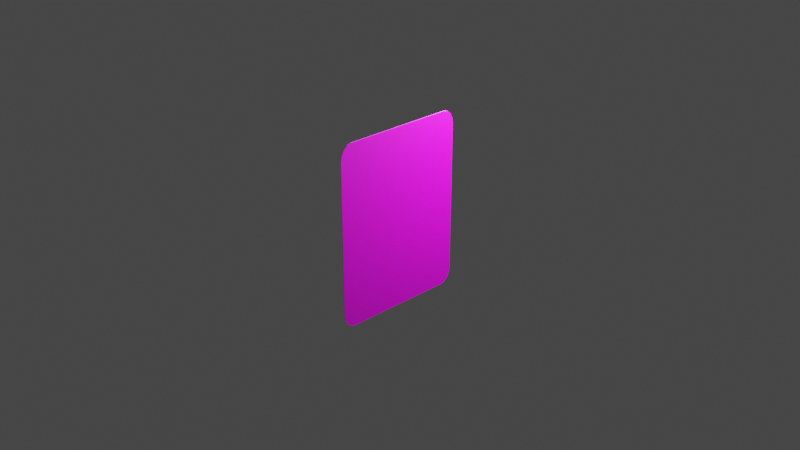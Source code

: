 # Source: cardsoverlay.blend  (saved by Blender 3.6.11; exported with 4.5.12 LTS)
import bpy
from mathutils import Matrix  # noqa: F401  (used for matrix-valued properties, if any)

bpy.ops.wm.read_factory_settings(use_empty=True)
scene = bpy.context.scene
scene.name = 'Scene'

# ---- collections
col_collection = bpy.data.collections.new('Collection'); scene.collection.children.link(col_collection)

# ---- images (referenced by path relative to the original .blend; pixels are not part of the script)
import os
ASSET_DIR = os.environ.get("B2B_ASSET_DIR", "")  # directory of the original .blend (textures are referenced by path, not embedded)
HERE = os.path.dirname(os.path.abspath(__file__))  # packed textures are extracted next to this script under _unpacked/

def load_image(name, relpath, width, height, colorspace="sRGB"):
    """Load a texture the original file referenced (path relative to the .blend, or extracted next to this script)."""
    p = next((c for c in (os.path.join(HERE, relpath), os.path.join(ASSET_DIR, relpath)) if relpath and os.path.exists(c)), "")
    if p:
        img = bpy.data.images.load(p, check_existing=True)
        img.name = name
    else:  # same state as the original file: an image datablock whose file is absent (Cycles renders it pink)
        img = bpy.data.images.new(name, width, height)
        img.source = "FILE"
        img.filepath = "//" + (relpath or name)
    img.colorspace_settings.name = colorspace
    return img
img_gardevoir_x_gallade_by_tehartemis_dg77phj_png = load_image('gardevoir_x_gallade_by_tehartemis_dg77phj.png', 'textures/gardevoir_x_gallade_by_tehartemis_dg77phj.png', 1024, 1024, 'sRGB')
img_61d183263a856e0004c6334a_png = load_image('61d183263a856e0004c6334a.png', 'textures/61d183263a856e0004c6334a.png', 1024, 1024, 'sRGB')
img_img_0967_png = load_image('IMG-0967.PNG', 'textures/IMG-0967.PNG', 1024, 1024, 'sRGB')

# ---- materials (node trees are filled in below, after node groups)
mat_material_001 = bpy.data.materials.new('Material.001')
mat_material_001.use_transparent_shadow = False
mat_material_002 = bpy.data.materials.new('Material.002')
mat_material_002.use_transparent_shadow = False

# ---- material node trees
mat_material_001.use_nodes = True; mat_material_001.node_tree.nodes.clear()
_N = mat_material_001.node_tree.nodes; _L = mat_material_001.node_tree.links
n0 = _N.new('ShaderNodeBsdfPrincipled'); n0.name = 'Principled BSDF'; n0.location = (216, 300)
n0.distribution = 'GGX'
n0.subsurface_method = 'RANDOM_WALK_SKIN'
n0.inputs[3].default_value = 1.45
n0.inputs[27].default_value = (0.0, 0.0, 0.0, 1.0)
n0.inputs[28].default_value = 1.0
n1 = _N.new('ShaderNodeOutputMaterial'); n1.name = 'Material Output'; n1.location = (506, 300)
n2 = _N.new('ShaderNodeMix'); n2.name = 'Mix'; n2.location = (-4, 222)
n2.data_type = 'RGBA'
n3 = _N.new('ShaderNodeTexImage'); n3.name = 'Image Texture'; n3.location = (-324, 234)
n3.image = img_gardevoir_x_gallade_by_tehartemis_dg77phj_png
n4 = _N.new('ShaderNodeTexImage'); n4.name = 'Image Texture.001'; n4.location = (-370, 612)
n4.image = img_61d183263a856e0004c6334a_png
n4.extension = 'CLIP'
n5 = _N.new('ShaderNodeUVMap'); n5.name = 'UV Map.001'; n5.location = (-650, 194)
n5.uv_map = 'UVMap'
n6 = _N.new('ShaderNodeUVMap'); n6.name = 'UV Map'; n6.location = (-738, 416)
n6.uv_map = 'UVMapIcon'
_L.new(n0.outputs[0], n1.inputs[0])
_L.new(n2.outputs[2], n0.inputs[0])
_L.new(n4.outputs[0], n2.inputs[7])
_L.new(n3.outputs[0], n2.inputs[6])
_L.new(n4.outputs[1], n2.inputs[0])
_L.new(n6.outputs[0], n4.inputs[0])
_L.new(n5.outputs[0], n3.inputs[0])
n1.is_active_output = True
mat_material_002.use_nodes = True; mat_material_002.node_tree.nodes.clear()
_N = mat_material_002.node_tree.nodes; _L = mat_material_002.node_tree.links
n0 = _N.new('ShaderNodeBsdfPrincipled'); n0.name = 'Principled BSDF'; n0.location = (194, 300)
n0.distribution = 'GGX'
n0.subsurface_method = 'RANDOM_WALK_SKIN'
n0.inputs[3].default_value = 1.45
n0.inputs[27].default_value = (0.0, 0.0, 0.0, 1.0)
n0.inputs[28].default_value = 1.0
n1 = _N.new('ShaderNodeOutputMaterial'); n1.name = 'Material Output'; n1.location = (484, 300)
n2 = _N.new('ShaderNodeTexImage'); n2.name = 'Image Texture'; n2.location = (-104, 281)
n2.image = img_img_0967_png
_L.new(n0.outputs[0], n1.inputs[0])
_L.new(n2.outputs[0], n0.inputs[0])
n1.is_active_output = True

# ---- world
world_world = bpy.data.worlds.new('World'); scene.world = world_world
world_world.use_nodes = True; world_world.node_tree.nodes.clear()
_N = world_world.node_tree.nodes; _L = world_world.node_tree.links
n0 = _N.new('ShaderNodeOutputWorld'); n0.name = 'World Output'; n0.location = (300, 300)
n1 = _N.new('ShaderNodeBackground'); n1.name = 'Background'; n1.location = (10, 300)
n1.inputs[0].default_value = (0.05088, 0.05088, 0.05088, 1.0)
_L.new(n1.outputs[0], n0.inputs[0])
n0.is_active_output = True
world_world.color = (0.05088, 0.05088, 0.05088)
world_world.use_sun_shadow = False
world_world.sun_shadow_jitter_overblur = 0.0

# ---- cameras
cam_camera = bpy.data.cameras.new('Camera')
cam_camera.clip_end = 100.0
cam_camera.ortho_scale = 7.314

# ---- lights
light_light = bpy.data.lights.new('Light', 'POINT')
light_light.transmission_factor = 0.0
light_light.energy = 1000.0
light_light.shadow_soft_size = 0.1
light_light.shadow_maximum_resolution = 0.006
light_light.use_absolute_resolution = True
light_light_001 = bpy.data.lights.new('Light.001', 'POINT')
light_light_001.transmission_factor = 0.0
light_light_001.energy = 1000.0
light_light_001.shadow_soft_size = 0.1
light_light_001.shadow_maximum_resolution = 0.006
light_light_001.use_absolute_resolution = True

# ---- meshes
me_plane = bpy.data.meshes.new('Plane')
me_plane.from_pydata([(-0.9475, -0.9437, -0.01189), (-0.9846, -0.8881, -0.01189), (-0.9976, -0.8226, -0.01189), (-0.9976, 0.8349, -0.01189), (-0.8288, -1.0, 0.0), (-1.0, -0.8288, 0.0), (-0.8943, -0.987, 0.0), (-0.9498, -0.9498, 0.0), (-0.987, -0.8943, 0.0), (1.0, -0.8288, 0.0), (0.8288, -1.0, 0.0), (0.987, -0.8943, 0.0), (0.9498, -0.9498, 0.0), (0.8943, -0.987, 0.0), (-0.8288, 1.0, 0.0), (-1.0, 0.8288, 0.0), (-0.8943, 0.987, 0.0), (-0.9498, 0.9498, 0.0), (-0.987, 0.8943, 0.0), (0.8288, 1.0, 0.0), (1.0, 0.8288, 0.0), (0.8943, 0.987, 0.0), (0.9498, 0.9498, 0.0), (0.987, 0.8943, 0.0), (-0.8919, -0.9808, -0.01189), (-0.8264, -0.9939, -0.01189), (0.8311, -0.9939, -0.01189), (0.8967, -0.9808, -0.01189), (0.9522, -0.9437, -0.01189), (0.9893, -0.8881, -0.01189), (1.002, -0.8226, -0.01189), (1.002, 0.8349, -0.01189), (0.9893, 0.9004, -0.01189), (0.9522, 0.956, -0.01189), (0.8967, 0.9931, -0.01189), (0.8311, 1.006, -0.01189), (-0.8264, 1.006, -0.01189), (-0.8919, 0.9931, -0.01189), (-0.9475, 0.956, -0.01189), (-0.9846, 0.9004, -0.01189)], [], [(2, 3, 39, 38, 37, 36, 35, 34, 33, 32, 31, 30, 29, 28, 27, 26, 25, 24, 0, 1), (5, 8, 7, 6, 4, 10, 13, 12, 11, 9, 20, 23, 22, 21, 19, 14, 16, 17, 18, 15), (7, 0, 24, 6), (17, 18, 39, 38), (20, 31, 32, 23), (6, 24, 25, 4), (18, 15, 3, 39), (23, 22, 33, 32), (4, 25, 26, 10), (22, 21, 34, 33), (10, 26, 27, 13), (21, 19, 35, 34), (13, 27, 28, 12), (15, 3, 2, 5), (19, 35, 36, 14), (12, 11, 29, 28), (5, 2, 1, 8), (14, 16, 37, 36), (11, 9, 30, 29), (8, 1, 0, 7), (16, 37, 38, 17), (9, 20, 31, 30)])
me_plane.polygons.foreach_set('material_index', [1, 0, 0, 0, 0, 0, 0, 0, 0, 0, 0, 0, 0, 0, 0, 0, 0, 0, 0, 0, 0, 0])
_uv = me_plane.uv_layers.new(name='UVMap')
_uv.uv.foreach_set('vector', [0.1191, 1.001, 0.8752, 1.003, 0.9216, 0.9982, 0.9609, 0.9852, 0.9872, 0.9656, 1.013, 0.9196, 1.015, 0.03954, 0.9895, 0.03917, 0.9633, 0.01948, 0.924, 0.006291, 0.8777, 0.001602, 0.1248, -0.0004589, 0.07842, 0.004067, 0.03908, 0.01712, 0.01275, 0.03671, 0.003452, 0.05986, -0.001834, 0.9399, 0.007303, 0.9631, 0.03349, 0.9828, 0.07274, 0.996, 0.9163, 0.9999, 0.9478, 0.9952, 0.9743, 0.9823, 0.9918, 0.9633, 0.9977, 0.9409, 1.001, 0.0557, 0.9942, 0.03347, 0.9761, 0.01473, 0.9491, 0.002335, 0.9175, -0.001827, 0.08149, 0.004352, 0.05005, 0.009056, 0.02354, 0.02191, 0.006006, 0.04096, 0.0001188, 0.0633, 0.0001404, 0.9439, 0.006794, 0.9662, 0.02498, 0.9849, 0.05192, 0.9973, 0.08352, 1.001, 0.02508, 0.02508, 0.02508, 0.02508, 0.05286, 0.006518, 0.05286, 0.006518, 0.02508, 0.9749, 0.006518, 0.9471, 0.006518, 0.9471, 0.02508, 0.9749, 0.9683, 0.6088, 0.9624, 0.6108, 0.9628, 0.6335, 0.9688, 0.6315, 0.05286, 0.006518, 0.05286, 0.006518, 0.08562, 0.0, 0.08562, 0.0, 0.006518, 0.9471, 0.0, 0.9144, 0.0, 0.9144, 0.006518, 0.9471, 0.9688, 0.6315, 0.9736, 0.654, 0.9677, 0.656, 0.9628, 0.6335, 0.9077, 0.006712, 0.9065, 9.989e-05, 0.08739, 9.993e-05, 0.08857, 0.006712, 0.9736, 0.654, 0.984, 0.6755, 0.9781, 0.6775, 0.9677, 0.656, 0.9144, 0.0, 0.9144, 0.0, 0.9471, 0.006518, 0.9471, 0.006518, 0.984, 0.6755, 0.9999, 0.6953, 0.994, 0.6972, 0.9781, 0.6775, 0.9471, 0.006518, 0.9471, 0.006518, 0.9749, 0.02508, 0.9749, 0.02508, 0.9923, 0.9104, 0.9983, 0.9135, 0.9983, 0.09437, 0.9923, 0.09134, 0.09091, 0.9698, 0.08923, 0.9764, 0.9015, 0.9999, 0.9026, 0.9933, 0.9999, 9.702e-05, 0.998, 0.02278, 0.9921, 0.02473, 0.994, 0.002041, 0.0, 0.08562, 0.0, 0.08562, 0.006518, 0.05286, 0.006518, 0.05286, 0.9026, 0.9933, 0.9352, 0.9886, 0.9344, 0.9954, 0.9015, 0.9999, 0.998, 0.02278, 0.996, 0.04546, 0.9901, 0.04741, 0.9921, 0.02473, 0.006518, 0.05286, 0.006518, 0.05286, 0.02508, 0.02508, 0.02508, 0.02508, 0.05286, 0.9935, 0.05286, 0.9935, 0.02508, 0.9749, 0.02508, 0.9749, 0.996, 0.04546, 0.9683, 0.6088, 0.9624, 0.6108, 0.9901, 0.04741])
_uv = me_plane.uv_layers.new(name='UVMapIcon')
_uv.uv.foreach_set('vector', [0.1191, 1.001, 0.8752, 1.003, 0.9216, 0.9982, 0.9609, 0.9852, 0.9872, 0.9656, 1.013, 0.9196, 1.015, 0.03954, 0.9895, 0.03917, 0.9633, 0.01948, 0.924, 0.006291, 0.8777, 0.001602, 0.1248, -0.0004589, 0.07842, 0.004067, 0.03908, 0.01712, 0.01275, 0.03671, 0.003452, 0.05986, -0.001834, 0.9399, 0.007303, 0.9631, 0.03349, 0.9828, 0.07274, 0.996, 2.565, 1.007, 2.654, 0.9935, 2.728, 0.9573, 2.778, 0.9036, 2.794, 0.8406, 2.803, -1.656, 2.785, -1.718, 2.733, -1.771, 2.657, -1.806, 2.568, -1.818, 0.2107, -1.801, 0.122, -1.787, 0.04729, -1.751, -0.002154, -1.697, -0.01876, -1.634, -0.01869, 0.8491, 6.938e-05, 0.9118, 0.05134, 0.9647, 0.1273, 0.9996, 0.2164, 1.011, 0.02508, 0.02508, 0.02508, 0.02508, 0.05286, 0.006518, 0.05286, 0.006518, 0.02508, 0.9749, 0.006518, 0.9471, 0.006518, 0.9471, 0.02508, 0.9749, 0.9683, 0.6088, 0.9624, 0.6108, 0.9628, 0.6335, 0.9688, 0.6315, 0.05286, 0.006518, 0.05286, 0.006518, 0.08562, 0.0, 0.08562, 0.0, 0.006518, 0.9471, 0.0, 0.9144, 0.0, 0.9144, 0.006518, 0.9471, 0.9688, 0.6315, 0.9736, 0.654, 0.9677, 0.656, 0.9628, 0.6335, 0.9077, 0.006712, 0.9065, 9.989e-05, 0.08739, 9.993e-05, 0.08857, 0.006712, 0.9736, 0.654, 0.984, 0.6755, 0.9781, 0.6775, 0.9677, 0.656, 0.9144, 0.0, 0.9144, 0.0, 0.9471, 0.006518, 0.9471, 0.006518, 0.984, 0.6755, 0.9999, 0.6953, 0.994, 0.6972, 0.9781, 0.6775, 0.9471, 0.006518, 0.9471, 0.006518, 0.9749, 0.02508, 0.9749, 0.02508, 0.9923, 0.9104, 0.9983, 0.9135, 0.9983, 0.09437, 0.9923, 0.09134, 0.09091, 0.9698, 0.08923, 0.9764, 0.9015, 0.9999, 0.9026, 0.9933, 0.9999, 9.702e-05, 0.998, 0.02278, 0.9921, 0.02473, 0.994, 0.002041, 0.0, 0.08562, 0.0, 0.08562, 0.006518, 0.05286, 0.006518, 0.05286, 0.9026, 0.9933, 0.9352, 0.9886, 0.9344, 0.9954, 0.9015, 0.9999, 0.998, 0.02278, 0.996, 0.04546, 0.9901, 0.04741, 0.9921, 0.02473, 0.006518, 0.05286, 0.006518, 0.05286, 0.02508, 0.02508, 0.02508, 0.02508, 0.05286, 0.9935, 0.05286, 0.9935, 0.02508, 0.9749, 0.02508, 0.9749, 0.996, 0.04546, 0.9683, 0.6088, 0.9624, 0.6108, 0.9901, 0.04741])
_uv.active_render = True
me_plane.materials.append(mat_material_001)
me_plane.materials.append(mat_material_002)
me_plane.update()

# ---- objects
ob_light = bpy.data.objects.new('Light', light_light)
ob_camera = bpy.data.objects.new('Camera', cam_camera)
ob_plane = bpy.data.objects.new('Plane', me_plane)
ob_light_001 = bpy.data.objects.new('Light.001', light_light_001)

# ---- transforms, parenting, visibility, modifiers, constraints
ob_light.location = (-0.7092, 1.792, 2.025)
ob_light.rotation_euler = (0.6503, 0.05522, 1.866)
ob_light.lock_rotations_4d = False
ob_light.empty_display_type = 'ARROWS'
ob_light.color = (0.0, 0.0, 0.0, 0.0)
ob_light.lineart.crease_threshold = 0.0
ob_camera.location = (7.359, -6.926, 4.958)
ob_camera.rotation_euler = (1.109, 0.0, 0.8149)
ob_camera.lock_rotations_4d = False
ob_camera.empty_display_type = 'ARROWS'
ob_camera.color = (0.0, 0.0, 0.0, 0.0)
ob_camera.display_type = 'WIRE'
ob_camera.lineart.crease_threshold = 0.0
ob_plane.location = (0.0, 0.0, 0.0)
ob_plane.rotation_euler = (-0.0, 1.571, 0.0)
ob_plane.scale = (1.0, 0.75, 1.0)
ob_light_001.location = (0.6284, 1.842, 1.99)
ob_light_001.rotation_euler = (0.6503, 0.05522, 1.866)
ob_light_001.lock_rotations_4d = False
ob_light_001.empty_display_type = 'ARROWS'
ob_light_001.color = (0.0, 0.0, 0.0, 0.0)
ob_light_001.lineart.crease_threshold = 0.0

# ---- collection membership
col_collection.objects.link(ob_light)
col_collection.objects.link(ob_camera)
col_collection.objects.link(ob_plane)
col_collection.objects.link(ob_light_001)

# ---- scene / render settings (as saved in the file)
scene.camera = ob_camera
scene.frame_start = 1; scene.frame_end = 250; scene.frame_set(1)
scene.render.engine = 'BLENDER_EEVEE_NEXT'
scene.cycles.sampling_pattern = 'TABULATED_SOBOL'
scene.view_settings.view_transform = 'Filmic'
bpy.context.view_layer.update()
